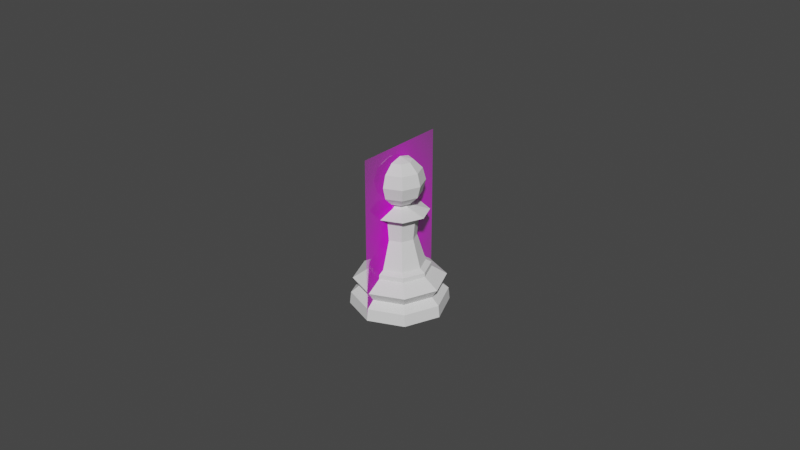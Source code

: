 # Source: Pawn.blend  (saved by Blender 2.80.52; exported with 4.5.12 LTS)
import bpy
from mathutils import Matrix  # noqa: F401  (used for matrix-valued properties, if any)

bpy.ops.wm.read_factory_settings(use_empty=True)
scene = bpy.context.scene
scene.name = 'Scene'

# ---- collections
col_collection = bpy.data.collections.new('Collection'); scene.collection.children.link(col_collection)

# ---- images (referenced by path relative to the original .blend; pixels are not part of the script)
import os
ASSET_DIR = os.environ.get("B2B_ASSET_DIR", "")  # directory of the original .blend (textures are referenced by path, not embedded)
HERE = os.path.dirname(os.path.abspath(__file__))  # packed textures are extracted next to this script under _unpacked/

def load_image(name, relpath, width, height, colorspace="sRGB"):
    """Load a texture the original file referenced (path relative to the .blend, or extracted next to this script)."""
    p = next((c for c in (os.path.join(HERE, relpath), os.path.join(ASSET_DIR, relpath)) if relpath and os.path.exists(c)), "")
    if p:
        img = bpy.data.images.load(p, check_existing=True)
        img.name = name
    else:  # same state as the original file: an image datablock whose file is absent (Cycles renders it pink)
        img = bpy.data.images.new(name, width, height)
        img.source = "FILE"
        img.filepath = "//" + (relpath or name)
    img.colorspace_settings.name = colorspace
    return img
img_staunton_pawn_png = load_image('Staunton Pawn.png', 'Staunton Pawn.png', 1024, 1024, 'sRGB')

# ---- materials (node trees are filled in below, after node groups)
mat_staunton_pawn = bpy.data.materials.new('Staunton Pawn')
mat_staunton_pawn.use_transparent_shadow = False
mat_staunton_pawn.roughness = 0.25

# ---- material node trees
mat_staunton_pawn.use_nodes = True; mat_staunton_pawn.node_tree.nodes.clear()
_N = mat_staunton_pawn.node_tree.nodes; _L = mat_staunton_pawn.node_tree.links
n0 = _N.new('ShaderNodeOutputMaterial'); n0.name = 'Material Output'; n0.location = (300, 300)
n1 = _N.new('ShaderNodeTexImage'); n1.name = 'Image Texture'; n1.location = (-400, 60)
n1.image = img_staunton_pawn_png
n1.extension = 'CLIP'
n2 = _N.new('ShaderNodeBsdfDiffuse'); n2.name = 'Diffuse BSDF'; n2.location = (-200, 60)
n3 = _N.new('ShaderNodeBsdfTransparent'); n3.name = 'Transparent BSDF'; n3.location = (-200, 240)
n4 = _N.new('ShaderNodeMixShader'); n4.name = 'Mix Shader'; n4.location = (0, 300)
_L.new(n1.outputs[0], n2.inputs[0])
_L.new(n1.outputs[1], n4.inputs[0])
_L.new(n3.outputs[0], n4.inputs[1])
_L.new(n2.outputs[0], n4.inputs[2])
_L.new(n4.outputs[0], n0.inputs[0])
n0.is_active_output = True

# ---- world
world_world = bpy.data.worlds.new('World'); scene.world = world_world
world_world.use_nodes = True; world_world.node_tree.nodes.clear()
_N = world_world.node_tree.nodes; _L = world_world.node_tree.links
n0 = _N.new('ShaderNodeOutputWorld'); n0.name = 'World Output'; n0.location = (300, 300)
n1 = _N.new('ShaderNodeBackground'); n1.name = 'Background'; n1.location = (10, 300)
n1.inputs[0].default_value = (0.05088, 0.05088, 0.05088, 1.0)
_L.new(n1.outputs[0], n0.inputs[0])
n0.is_active_output = True
world_world.color = (0.05088, 0.05088, 0.05088)
world_world.use_sun_shadow = False
world_world.sun_shadow_jitter_overblur = 0.0

# ---- meshes
me_staunton_pawn = bpy.data.meshes.new('Staunton Pawn')
me_staunton_pawn.from_pydata([(-0.01501, 0.0, -1.118e-09), (0.01501, 0.0, -1.118e-09), (-0.01501, 0.05115, -1.118e-09), (0.01501, 0.05115, -1.118e-09)], [], [(0, 1, 3, 2)])
_uv = me_staunton_pawn.uv_layers.new(name='UVMap')
_uv.uv.foreach_set('vector', [0.0, 0.0, 1.0, 0.0, 1.0, 1.0, 0.0, 1.0])
me_staunton_pawn.materials.append(mat_staunton_pawn)
me_staunton_pawn.use_remesh_preserve_volume = False
me_staunton_pawn.use_remesh_preserve_attributes = False
me_staunton_pawn.use_mirror_vertex_groups = False
me_staunton_pawn.update()
me_cylinder = bpy.data.meshes.new('Cylinder')
me_cylinder.from_pydata([(1.292e-09, 0.007703, 0.01379), (0.005447, 0.005447, 0.01379), (0.007703, -1.417e-09, 0.01379), (0.005447, -0.005447, 0.01379), (-1.218e-09, -0.007703, 0.01379), (-0.005447, -0.005447, 0.01379), (-0.007703, 5.439e-09, 0.01379), (-0.005447, 0.005447, 0.01379), (1.064e-09, 0.009509, 0.01154), (0.006724, 0.006724, 0.01154), (0.009509, -1.887e-09, 0.01154), (0.006724, -0.006724, 0.01154), (-2.034e-09, -0.009509, 0.01154), (-0.006724, -0.006724, 0.01154), (-0.009509, 6.576e-09, 0.01154), (-0.006724, 0.006724, 0.01154), (4.468e-10, 0.01414, 0.008627), (0.01, 0.01, 0.008627), (0.01414, -3.029e-09, 0.008627), (0.01, -0.01, 0.008627), (-4.164e-09, -0.01414, 0.008627), (-0.01, -0.01, 0.008627), (-0.01414, 9.554e-09, 0.008627), (-0.01, 0.01, 0.008627), (0.008675, 0.008675, 0.00575), (0.01227, -2.635e-09, 0.00575), (0.008675, -0.008675, 0.00575), (-3.269e-09, -0.01227, 0.00575), (-0.008675, -0.008675, 0.00575), (-0.01227, 8.285e-09, 0.00575), (-0.008675, 0.008675, 0.00575), (7.285e-10, 0.01227, 0.00575), (-2.498e-10, 0.01511, 0.0), (0.01069, 0.01069, 0.0), (0.01511, -3.692e-09, 0.0), (0.01069, -0.01069, 0.0), (-4.345e-09, -0.01511, 0.0), (-0.01069, -0.01069, 0.0), (-0.01511, 9.246e-09, 0.0), (-0.01069, 0.01069, 0.0), (0.01042, 0.01042, 0.003687), (0.01473, -3.09e-09, 0.003687), (0.01042, -0.01042, 0.003687), (-4.373e-09, -0.01473, 0.003687), (-0.01042, -0.01042, 0.003687), (-0.01473, 1.002e-08, 0.003687), (-0.01042, 0.01042, 0.003687), (4.272e-10, 0.01473, 0.003687), (1.216e-09, 0.009446, 0.01288), (0.006679, 0.006679, 0.01288), (0.009446, -1.857e-09, 0.01288), (0.006679, -0.006679, 0.01288), (-1.862e-09, -0.009446, 0.01288), (-0.006679, -0.006679, 0.01288), (-0.009446, 6.551e-09, 0.01288), (-0.006679, 0.006679, 0.01288), (0.003546, 0.003546, 0.02251), (1.288e-09, 0.005015, 0.02251), (0.005015, -7.397e-10, 0.02251), (0.003546, -0.003546, 0.02251), (-3.461e-10, -0.005015, 0.02251), (-0.003546, -0.003546, 0.02251), (-0.005015, 3.724e-09, 0.02251), (-0.003546, 0.003546, 0.02251), (0.003991, 0.003991, 0.02889), (1.293e-09, 0.005644, 0.02889), (0.005644, -8.872e-10, 0.02889), (0.003991, -0.003991, 0.02889), (-5.464e-10, -0.005644, 0.02889), (-0.003991, -0.003991, 0.02889), (-0.005644, 4.136e-09, 0.02889), (-0.003991, 0.003991, 0.02889), (0.002223, 0.002223, 0.03218), (1.284e-09, 0.003144, 0.03218), (0.003144, -2.721e-10, 0.03218), (0.002223, -0.002223, 0.03218), (2.592e-10, -0.003144, 0.03218), (-0.002223, -0.002223, 0.03218), (-0.003144, 2.526e-09, 0.03218), (-0.002223, 0.002223, 0.03218), (-0.006211, -0.006211, 0.03052), (-0.008783, 6.114e-09, 0.03052), (0.006211, -0.006211, 0.03052), (-1.588e-09, -0.008783, 0.03052), (0.006211, 0.006211, 0.03052), (0.008783, -1.704e-09, 0.03052), (-0.006211, 0.006211, 0.03052), (1.274e-09, 0.008783, 0.03052), (4.826e-10, 0.003744, 0.04653), (4.826e-10, 0.003744, 0.03357), (0.002647, 0.002647, 0.04653), (0.004585, 0.004585, 0.04379), (0.005295, 0.005295, 0.04005), (0.004585, 0.004585, 0.03631), (0.002647, 0.002647, 0.03357), (0.003744, -3.101e-09, 0.04653), (0.006484, -3.101e-09, 0.04379), (0.007488, -3.101e-09, 0.04005), (0.006484, -3.101e-09, 0.03631), (0.003744, -3.101e-09, 0.03357), (0.002647, -0.002647, 0.04653), (0.004585, -0.004585, 0.04379), (0.005295, -0.005295, 0.04005), (0.004585, -0.004585, 0.03631), (0.002647, -0.002647, 0.03357), (5.548e-10, -0.003744, 0.04653), (7.727e-10, -0.006484, 0.04379), (9.906e-10, -0.007488, 0.04005), (5.548e-10, -0.006484, 0.03631), (7.727e-10, -0.003744, 0.03357), (-0.002647, -0.002647, 0.04653), (-0.004585, -0.004585, 0.04379), (-0.005295, -0.005295, 0.04005), (-0.004585, -0.004585, 0.03631), (-0.002647, -0.002647, 0.03357), (-0.001663, 0.001663, 0.03293), (-0.002352, 1.928e-09, 0.03293), (-0.003744, -3.101e-09, 0.04653), (-0.006484, -2.883e-09, 0.04379), (-0.007488, -3.536e-09, 0.04005), (-0.006484, -3.101e-09, 0.03631), (-0.003744, -3.319e-09, 0.03357), (-0.001663, -0.001663, 0.03293), (5.47e-10, -0.002352, 0.03293), (-0.002647, 0.002647, 0.04653), (-0.004585, 0.004585, 0.04379), (-0.005295, 0.005295, 0.04005), (-0.004585, 0.004585, 0.03631), (-0.002647, 0.002647, 0.03357), (0.001663, -0.001663, 0.03293), (4.826e-10, -4.303e-09, 0.04754), (0.002352, -1.656e-10, 0.03293), (5.548e-10, 0.006484, 0.04379), (-3.169e-10, 0.007488, 0.04005), (5.548e-10, 0.006484, 0.03631), (1.313e-09, 0.002352, 0.03293), (0.001663, 0.001663, 0.03293)], [], [(5, 4, 60, 61), (16, 23, 15, 8), (23, 22, 14, 15), (22, 21, 13, 14), (21, 20, 12, 13), (20, 19, 11, 12), (19, 18, 10, 11), (18, 17, 9, 10), (17, 16, 8, 9), (31, 16, 17, 24), (39, 46, 47, 32), (38, 45, 46, 39), (37, 44, 45, 38), (36, 43, 44, 37), (35, 42, 43, 36), (34, 41, 42, 35), (33, 40, 41, 34), (32, 47, 40, 33), (32, 33, 34, 35, 36, 37, 38, 39), (30, 23, 16, 31), (29, 22, 23, 30), (28, 21, 22, 29), (27, 20, 21, 28), (26, 19, 20, 27), (25, 18, 19, 26), (24, 17, 18, 25), (48, 55, 7, 0), (55, 54, 6, 7), (54, 53, 5, 6), (53, 52, 4, 5), (52, 51, 3, 4), (51, 50, 2, 3), (50, 49, 1, 2), (49, 48, 0, 1), (30, 31, 47, 46), (29, 30, 46, 45), (28, 29, 45, 44), (27, 28, 44, 43), (26, 27, 43, 42), (25, 26, 42, 41), (24, 25, 41, 40), (31, 24, 40, 47), (9, 8, 48, 49), (10, 9, 49, 50), (11, 10, 50, 51), (12, 11, 51, 52), (13, 12, 52, 53), (14, 13, 53, 54), (15, 14, 54, 55), (8, 15, 55, 48), (63, 62, 70, 71), (3, 2, 58, 59), (1, 0, 57, 56), (0, 7, 63, 57), (6, 5, 61, 62), (4, 3, 59, 60), (2, 1, 56, 58), (7, 6, 62, 63), (81, 80, 77, 78), (61, 60, 68, 69), (59, 58, 66, 67), (56, 57, 65, 64), (57, 63, 71, 65), (62, 61, 69, 70), (60, 59, 67, 68), (58, 56, 64, 66), (72, 73, 135, 136), (83, 82, 75, 76), (85, 84, 72, 74), (86, 81, 78, 79), (80, 83, 76, 77), (82, 85, 74, 75), (84, 87, 73, 72), (87, 86, 79, 73), (65, 71, 86, 87), (64, 65, 87, 84), (67, 66, 85, 82), (69, 68, 83, 80), (71, 70, 81, 86), (66, 64, 84, 85), (68, 67, 82, 83), (70, 69, 80, 81), (132, 88, 90, 91), (89, 134, 93, 94), (133, 132, 91, 92), (88, 130, 90), (104, 129, 131, 99), (134, 133, 92, 93), (94, 93, 98, 99), (92, 91, 96, 97), (90, 130, 95), (94, 136, 135, 89), (93, 92, 97, 98), (91, 90, 95, 96), (99, 98, 103, 104), (97, 96, 101, 102), (95, 130, 100), (98, 97, 102, 103), (96, 95, 100, 101), (102, 101, 106, 107), (100, 130, 105), (109, 123, 129, 104), (103, 102, 107, 108), (101, 100, 105, 106), (104, 103, 108, 109), (105, 130, 110), (114, 122, 123, 109), (108, 107, 112, 113), (106, 105, 110, 111), (109, 108, 113, 114), (107, 106, 111, 112), (121, 116, 122, 114), (113, 112, 119, 120), (111, 110, 117, 118), (114, 113, 120, 121), (112, 111, 118, 119), (110, 130, 117), (128, 115, 116, 121), (120, 119, 126, 127), (118, 117, 124, 125), (121, 120, 127, 128), (119, 118, 125, 126), (117, 130, 124), (99, 131, 136, 94), (127, 126, 133, 134), (125, 124, 88, 132), (128, 127, 134, 89), (126, 125, 132, 133), (124, 130, 88), (89, 135, 115, 128), (73, 79, 115, 135), (78, 77, 122, 116), (76, 75, 129, 123), (74, 72, 136, 131), (79, 78, 116, 115), (77, 76, 123, 122), (75, 74, 131, 129)])
_k = {(0, 1): 1.0, (1, 2): 1.0, (2, 3): 1.0, (3, 4): 1.0, (4, 5): 1.0, (5, 6): 1.0, (6, 7): 1.0, (0, 7): 1.0, (8, 15): 0.22745, (14, 15): 0.22745, (13, 14): 0.22745, (12, 13): 0.22745, (11, 12): 0.22745, (10, 11): 0.22745, (9, 10): 0.22745, (8, 9): 0.22745, (24, 31): 0.71765, (24, 25): 0.71765, (25, 26): 0.71765, (26, 27): 0.71765, (27, 28): 0.71765, (28, 29): 0.71765, (29, 30): 0.71765, (30, 31): 0.71765, (32, 33): 0.96863, (33, 34): 0.96863, (34, 35): 0.96863, (35, 36): 0.96863, (36, 37): 0.96863, (37, 38): 0.96863, (38, 39): 0.96863, (32, 39): 0.96863, (64, 65): 1.0, (64, 66): 1.0, (66, 67): 1.0, (67, 68): 1.0, (68, 69): 1.0, (69, 70): 1.0, (70, 71): 1.0, (65, 71): 1.0, (72, 73): 1.0, (72, 74): 1.0, (74, 75): 1.0, (75, 76): 1.0, (76, 77): 1.0, (77, 78): 1.0, (78, 79): 1.0, (73, 79): 1.0, (115, 135): 1.0, (115, 116): 1.0, (116, 122): 1.0, (122, 123): 1.0, (123, 129): 1.0, (129, 131): 1.0, (131, 136): 1.0, (135, 136): 1.0}
me_cylinder.attributes.new('crease_edge', 'FLOAT', 'EDGE').data.foreach_set('value', [_k.get((min(e.vertices), max(e.vertices)), 0.0) for e in me_cylinder.edges])
_uv = me_cylinder.uv_layers.new(name='UVMap')
_uv.uv.foreach_set('vector', [0.375, 1.0, 0.5, 1.0, 0.5, 1.0, 0.375, 1.0, 0.002104, 0.8052, 0.125, 0.8052, 0.125, 0.9116, 0.0002157, 0.9116, 0.125, 0.8052, 0.25, 0.8052, 0.25, 0.9116, 0.125, 0.9116, 0.25, 0.8052, 0.375, 0.8052, 0.375, 0.9116, 0.25, 0.9116, 0.375, 0.8052, 0.5, 0.8052, 0.5, 0.9116, 0.375, 0.9116, 0.5, 0.8052, 0.625, 0.8052, 0.625, 0.9116, 0.5, 0.9116, 0.625, 0.8052, 0.75, 0.8052, 0.75, 0.9116, 0.625, 0.9116, 0.75, 0.8052, 0.875, 0.8052, 0.875, 0.9116, 0.75, 0.9116, 0.875, 0.8052, 0.9979, 0.8052, 0.9998, 0.9116, 0.875, 0.9116, 0.997, 0.6971, 0.9979, 0.8052, 0.875, 0.8052, 0.875, 0.6971, 0.5881, 0.4119, 0.125, 0.5976, 0.0001207, 0.5976, 0.75, 0.479, 0.521, 0.25, 0.25, 0.5976, 0.125, 0.5976, 0.5881, 0.4119, 0.5881, 0.0881, 0.375, 0.5976, 0.25, 0.5976, 0.521, 0.25, 0.75, 0.02104, 0.5, 0.5976, 0.375, 0.5976, 0.5881, 0.0881, 0.9119, 0.0881, 0.625, 0.5976, 0.5, 0.5976, 0.75, 0.02104, 0.979, 0.25, 0.75, 0.5976, 0.625, 0.5976, 0.9119, 0.0881, 0.9119, 0.4119, 0.875, 0.5976, 0.75, 0.5976, 0.979, 0.25, 0.75, 0.479, 0.9999, 0.5976, 0.875, 0.5976, 0.9119, 0.4119, 0.75, 0.479, 0.9119, 0.4119, 0.979, 0.25, 0.9119, 0.0881, 0.75, 0.02104, 0.5881, 0.0881, 0.521, 0.25, 0.5881, 0.4119, 0.125, 0.6971, 0.125, 0.8052, 0.002104, 0.8052, 0.002995, 0.6971, 0.25, 0.6971, 0.25, 0.8052, 0.125, 0.8052, 0.125, 0.6971, 0.375, 0.6971, 0.375, 0.8052, 0.25, 0.8052, 0.25, 0.6971, 0.5, 0.6971, 0.5, 0.8052, 0.375, 0.8052, 0.375, 0.6971, 0.625, 0.6971, 0.625, 0.8052, 0.5, 0.8052, 0.5, 0.6971, 0.75, 0.6971, 0.75, 0.8052, 0.625, 0.8052, 0.625, 0.6971, 0.875, 0.6971, 0.875, 0.8052, 0.75, 0.8052, 0.75, 0.6971, 0.002272, 0.955, 0.125, 0.955, 0.125, 1.0, 0.0, 1.0, 0.125, 0.955, 0.25, 0.955, 0.25, 1.0, 0.125, 1.0, 0.25, 0.955, 0.375, 0.955, 0.375, 1.0, 0.25, 1.0, 0.375, 0.955, 0.5, 0.955, 0.5, 1.0, 0.375, 1.0, 0.5, 0.955, 0.625, 0.955, 0.625, 1.0, 0.5, 1.0, 0.625, 0.955, 0.75, 0.955, 0.75, 1.0, 0.625, 1.0, 0.75, 0.955, 0.875, 0.955, 0.875, 1.0, 0.75, 1.0, 0.875, 0.955, 0.9977, 0.955, 1.0, 1.0, 0.875, 1.0, 0.125, 0.6971, 0.002995, 0.6971, 0.0001207, 0.5976, 0.125, 0.5976, 0.25, 0.6971, 0.125, 0.6971, 0.125, 0.5976, 0.25, 0.5976, 0.375, 0.6971, 0.25, 0.6971, 0.25, 0.5976, 0.375, 0.5976, 0.5, 0.6971, 0.375, 0.6971, 0.375, 0.5976, 0.5, 0.5976, 0.625, 0.6971, 0.5, 0.6971, 0.5, 0.5976, 0.625, 0.5976, 0.75, 0.6971, 0.625, 0.6971, 0.625, 0.5976, 0.75, 0.5976, 0.875, 0.6971, 0.75, 0.6971, 0.75, 0.5976, 0.875, 0.5976, 0.997, 0.6971, 0.875, 0.6971, 0.875, 0.5976, 0.9999, 0.5976, 0.875, 0.9116, 0.9998, 0.9116, 0.9977, 0.955, 0.875, 0.955, 0.75, 0.9116, 0.875, 0.9116, 0.875, 0.955, 0.75, 0.955, 0.625, 0.9116, 0.75, 0.9116, 0.75, 0.955, 0.625, 0.955, 0.5, 0.9116, 0.625, 0.9116, 0.625, 0.955, 0.5, 0.955, 0.375, 0.9116, 0.5, 0.9116, 0.5, 0.955, 0.375, 0.955, 0.25, 0.9116, 0.375, 0.9116, 0.375, 0.955, 0.25, 0.955, 0.125, 0.9116, 0.25, 0.9116, 0.25, 0.955, 0.125, 0.955, 0.0002157, 0.9116, 0.125, 0.9116, 0.125, 0.955, 0.002272, 0.955, 0.125, 1.0, 0.25, 1.0, 0.25, 1.0, 0.125, 1.0, 0.625, 1.0, 0.75, 1.0, 0.75, 1.0, 0.625, 1.0, 0.875, 1.0, 1.0, 1.0, 1.0, 1.0, 0.875, 1.0, 0.0, 1.0, 0.125, 1.0, 0.125, 1.0, 0.0, 1.0, 0.25, 1.0, 0.375, 1.0, 0.375, 1.0, 0.25, 1.0, 0.5, 1.0, 0.625, 1.0, 0.625, 1.0, 0.5, 1.0, 0.75, 1.0, 0.875, 1.0, 0.875, 1.0, 0.75, 1.0, 0.125, 1.0, 0.25, 1.0, 0.25, 1.0, 0.125, 1.0, 0.25, 1.0, 0.375, 1.0, 0.375, 1.0, 0.25, 1.0, 0.375, 1.0, 0.5, 1.0, 0.5, 1.0, 0.375, 1.0, 0.625, 1.0, 0.75, 1.0, 0.75, 1.0, 0.625, 1.0, 0.875, 1.0, 1.0, 1.0, 1.0, 1.0, 0.875, 1.0, 0.0, 1.0, 0.125, 1.0, 0.125, 1.0, 0.0, 1.0, 0.25, 1.0, 0.375, 1.0, 0.375, 1.0, 0.25, 1.0, 0.5, 1.0, 0.625, 1.0, 0.625, 1.0, 0.5, 1.0, 0.75, 1.0, 0.875, 1.0, 0.875, 1.0, 0.75, 1.0, 0.8754, 1.0, 0.9967, 1.0, 1.0, 1.0, 0.875, 1.0, 0.5, 1.0, 0.625, 1.0, 0.625, 1.0, 0.5, 1.0, 0.75, 1.0, 0.875, 1.0, 0.8754, 1.0, 0.75, 1.0, 0.125, 1.0, 0.25, 1.0, 0.25, 1.0, 0.1246, 1.0, 0.375, 1.0, 0.5, 1.0, 0.5, 1.0, 0.375, 1.0, 0.625, 1.0, 0.75, 1.0, 0.75, 1.0, 0.625, 1.0, 0.875, 1.0, 1.0, 1.0, 0.9967, 1.0, 0.8754, 1.0, -4.657e-10, 1.0, 0.125, 1.0, 0.1246, 1.0, 0.003316, 1.0, 0.0, 1.0, 0.125, 1.0, 0.125, 1.0, -4.657e-10, 1.0, 0.875, 1.0, 1.0, 1.0, 1.0, 1.0, 0.875, 1.0, 0.625, 1.0, 0.75, 1.0, 0.75, 1.0, 0.625, 1.0, 0.375, 1.0, 0.5, 1.0, 0.5, 1.0, 0.375, 1.0, 0.125, 1.0, 0.25, 1.0, 0.25, 1.0, 0.125, 1.0, 0.75, 1.0, 0.875, 1.0, 0.875, 1.0, 0.75, 1.0, 0.5, 1.0, 0.625, 1.0, 0.625, 1.0, 0.5, 1.0, 0.25, 1.0, 0.375, 1.0, 0.375, 1.0, 0.25, 1.0, 0.75, 0.6667, 0.75, 0.8333, 0.625, 0.8333, 0.625, 0.6667, 0.75, 0.1667, 0.75, 0.3333, 0.625, 0.3333, 0.625, 0.1667, 0.75, 0.5, 0.75, 0.6667, 0.625, 0.6667, 0.625, 0.5, 0.75, 0.8333, 0.6875, 1.0, 0.625, 0.8333, 0.625, 1.0, 0.75, 1.0, 0.5, 0.1667, 0.375, 0.1667, 0.75, 0.3333, 0.75, 0.5, 0.625, 0.5, 0.625, 0.3333, 0.625, 0.1667, 0.625, 0.3333, 0.5, 0.3333, 0.5, 0.1667, 0.625, 0.5, 0.625, 0.6667, 0.5, 0.6667, 0.5, 0.5, 0.625, 0.8333, 0.5625, 1.0, 0.5, 0.8333, 0.875, 1.0, 1.0, 1.0, 0.75, 0.1667, 0.625, 0.1667, 0.625, 0.3333, 0.625, 0.5, 0.5, 0.5, 0.5, 0.3333, 0.625, 0.6667, 0.625, 0.8333, 0.5, 0.8333, 0.5, 0.6667, 0.5, 0.1667, 0.5, 0.3333, 0.375, 0.3333, 0.375, 0.1667, 0.5, 0.5, 0.5, 0.6667, 0.375, 0.6667, 0.375, 0.5, 0.5, 0.8333, 0.4375, 1.0, 0.375, 0.8333, 0.5, 0.3333, 0.5, 0.5, 0.375, 0.5, 0.375, 0.3333, 0.5, 0.6667, 0.5, 0.8333, 0.375, 0.8333, 0.375, 0.6667, 0.375, 0.5, 0.375, 0.6667, 0.25, 0.6667, 0.25, 0.5, 0.375, 0.8333, 0.3125, 1.0, 0.25, 0.8333, 0.5, 1.0, 0.625, 1.0, 0.375, 0.1667, 0.25, 0.1667, 0.375, 0.3333, 0.375, 0.5, 0.25, 0.5, 0.25, 0.3333, 0.375, 0.6667, 0.375, 0.8333, 0.25, 0.8333, 0.25, 0.6667, 0.375, 0.1667, 0.375, 0.3333, 0.25, 0.3333, 0.25, 0.1667, 0.25, 0.8333, 0.1875, 1.0, 0.125, 0.8333, 0.375, 1.0, 0.5, 1.0, 0.25, 0.1667, 0.125, 0.1667, 0.25, 0.3333, 0.25, 0.5, 0.125, 0.5, 0.125, 0.3333, 0.25, 0.6667, 0.25, 0.8333, 0.125, 0.8333, 0.125, 0.6667, 0.25, 0.1667, 0.25, 0.3333, 0.125, 0.3333, 0.125, 0.1667, 0.25, 0.5, 0.25, 0.6667, 0.125, 0.6667, 0.125, 0.5, 0.25, 1.0, 0.375, 1.0, 0.125, 0.1667, 0.0, 0.1667, 0.125, 0.3333, 0.125, 0.5, 0.0, 0.5, 0.0, 0.3333, 0.125, 0.6667, 0.125, 0.8333, 0.0, 0.8333, 0.0, 0.6667, 0.125, 0.1667, 0.125, 0.3333, 0.0, 0.3333, 0.0, 0.1667, 0.125, 0.5, 0.125, 0.6667, 0.0, 0.6667, 0.0, 0.5, 0.125, 0.8333, 0.0625, 1.0, 0.0, 0.8333, 0.125, 1.0, 0.25, 1.0, 1.0, 0.1667, 0.875, 0.1667, 1.0, 0.3333, 1.0, 0.5, 0.875, 0.5, 0.875, 0.3333, 1.0, 0.6667, 1.0, 0.8333, 0.875, 0.8333, 0.875, 0.6667, 1.0, 0.1667, 1.0, 0.3333, 0.875, 0.3333, 0.875, 0.1667, 1.0, 0.5, 1.0, 0.6667, 0.875, 0.6667, 0.875, 0.5, 1.0, 0.8333, 0.9375, 1.0, 0.875, 0.8333, 0.75, 1.0, 0.875, 1.0, 0.625, 0.1667, 0.5, 0.1667, 0.875, 0.3333, 0.875, 0.5, 0.75, 0.5, 0.75, 0.3333, 0.875, 0.6667, 0.875, 0.8333, 0.75, 0.8333, 0.75, 0.6667, 0.875, 0.1667, 0.875, 0.3333, 0.75, 0.3333, 0.75, 0.1667, 0.875, 0.5, 0.875, 0.6667, 0.75, 0.6667, 0.75, 0.5, 0.875, 0.8333, 0.8125, 1.0, 0.75, 0.8333, -8.472e-11, 1.0, 0.125, 1.0, 0.875, 0.1667, 0.75, 0.1667, 0.003316, 1.0, 0.1246, 1.0, 0.125, 1.0, -8.472e-11, 1.0, 0.25, 1.0, 0.375, 1.0, 0.375, 1.0, 0.25, 1.0, 0.5, 1.0, 0.625, 1.0, 0.625, 1.0, 0.5, 1.0, 0.75, 1.0, 0.8754, 1.0, 0.875, 1.0, 0.75, 1.0, 0.1246, 1.0, 0.25, 1.0, 0.25, 1.0, 0.125, 1.0, 0.375, 1.0, 0.5, 1.0, 0.5, 1.0, 0.375, 1.0, 0.625, 1.0, 0.75, 1.0, 0.75, 1.0, 0.625, 1.0])
me_cylinder.use_remesh_preserve_volume = False
me_cylinder.use_remesh_preserve_attributes = False
me_cylinder.use_mirror_vertex_groups = False
me_cylinder.update()

# ---- objects
ob_staunton_pawn = bpy.data.objects.new('Staunton Pawn', me_staunton_pawn)
ob_pawn = bpy.data.objects.new('Pawn', me_cylinder)

# ---- transforms, parenting, visibility, modifiers, constraints
ob_staunton_pawn.location = (0.0, 0.0, 0.0)
ob_staunton_pawn.rotation_euler = (1.571, 0.0, 1.571)
ob_staunton_pawn.lineart.crease_threshold = 0.0
ob_pawn.location = (-4.657e-10, 4.424e-09, 0.0)
ob_pawn.lineart.crease_threshold = 0.0

# ---- collection membership
col_collection.objects.link(ob_staunton_pawn)
col_collection.objects.link(ob_pawn)

# ---- scene / render settings (as saved in the file)
scene.frame_start = 1; scene.frame_end = 250; scene.frame_set(1)
scene.render.engine = 'BLENDER_EEVEE_NEXT'
scene.cycles.use_denoising = False
scene.cycles.samples = 128
scene.cycles.sampling_pattern = 'TABULATED_SOBOL'
scene.cycles.use_adaptive_sampling = False
scene.cycles.use_light_tree = False
scene.view_settings.view_transform = 'Filmic'
bpy.context.view_layer.update()

# ---- added for rendering (the .blend has no active camera and no usable light): camera, sun
cam_auto = bpy.data.cameras.new('AutoCamera')
cam_auto.lens = 50.0
cam_auto.sensor_width = 36.0
cam_auto.clip_end = 1000.0
ob_auto_camera = bpy.data.objects.new('AutoCamera', cam_auto)
scene.collection.objects.link(ob_auto_camera)
ob_auto_camera.location = (0.185045, -0.222054, 0.17361)
ob_auto_camera.rotation_euler = (1.09748, -7.21219e-08, 0.694738)
scene.camera = ob_auto_camera
light_auto_sun = bpy.data.lights.new('AutoSun', 'SUN')
light_auto_sun.energy = 3.0
light_auto_sun.angle = 0.0523599
ob_auto_sun = bpy.data.objects.new('AutoSun', light_auto_sun)
scene.collection.objects.link(ob_auto_sun)
ob_auto_sun.rotation_euler = (0.872665, 0.174533, 0.523599)
bpy.context.view_layer.update()
